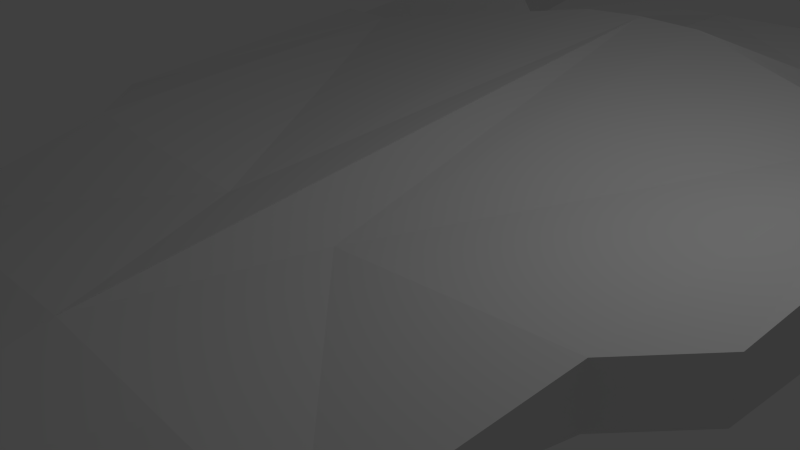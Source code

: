 # Source: mothership.blend  (saved by Blender 2.69.0; exported with 4.5.12 LTS)
import bpy
from mathutils import Matrix  # noqa: F401  (used for matrix-valued properties, if any)

bpy.ops.wm.read_factory_settings(use_empty=True)
scene = bpy.context.scene
scene.name = 'Scene'

# ---- collections
col_collection_1 = bpy.data.collections.new('Collection 1'); scene.collection.children.link(col_collection_1)

# ---- materials (node trees are filled in below, after node groups)
mat_material = bpy.data.materials.new('Material')
mat_material.alpha_threshold = 0.0
mat_material.use_transparent_shadow = False
mat_material.roughness = 0.5
mat_material.line_color = (0.0, 0.0, 0.0, 1.0)

# ---- material node trees

# ---- world
world_world = bpy.data.worlds.new('World'); scene.world = world_world
world_world.color = (0.05088, 0.05088, 0.05088)
world_world.use_sun_shadow = False
world_world.sun_shadow_jitter_overblur = 0.0
world_world.cycles.sampling_method = 'MANUAL'
world_world.cycles.sample_map_resolution = 256

# ---- cameras
cam_camera = bpy.data.cameras.new('Camera')
cam_camera.clip_end = 100.0
cam_camera.lens = 35.0
cam_camera.sensor_width = 32.0
cam_camera.sensor_height = 18.0
cam_camera.ortho_scale = 7.314
cam_camera.dof.focus_distance = 0.0
cam_camera.dof.aperture_fstop = 128.0

# ---- lights
light_lamp = bpy.data.lights.new('Lamp', 'POINT')
light_lamp.transmission_factor = 0.0
light_lamp.cutoff_distance = 30.0
light_lamp.energy = 100.0
light_lamp.shadow_buffer_clip_start = 1.001
light_lamp.shadow_soft_size = 0.1
light_lamp.shadow_maximum_resolution = 0.006
light_lamp.use_absolute_resolution = True
light_lamp.cycles.use_multiple_importance_sampling = False

# ---- meshes
me_cube = bpy.data.meshes.new('Cube')
me_cube.from_pydata([(0.9945, 6.709, -1.076), (0.9945, -0.8568, -1.076), (3.846, -4.066, 0.694), (2.545, 6.709, -0.4341), (3.846, -4.066, -0.4341), (5.282, 11.43, 0.485), (0.9945, 1.788, -1.076), (2.194, -1.421, -0.4341), (0.9945, 5.701, 2.064), (0.9945, -1.421, 1.012), (3.664, -12.12, -0.4615), (3.664, -12.12, -0.9039), (-0.008072, -14.14, -0.9039), (2.944, 8.272, 1.709), (1.725, 8.272, -0.9039), (3.263, 6.709, -0.1382), (3.846, -4.066, -0.1382), (2.885, -1.421, -0.1382), (3.664, -12.12, -0.7947), (3.263, 8.272, -0.1382), (1.059, 7.584, 1.073), (0.8243, 7.584, -0.3336), (0.2662, 7.584, 1.073), (0.2662, 7.584, -0.3336), (1.247, 7.584, -0.1878), (0.2662, 7.584, -0.1878), (2.671, 6.419, 1.516), (4.453, 4.249, 1.605), (4.234, -1.421, 0.4344), (3.263, 4.249, -0.1382), (7.144, 9.26, -0.5964), (1.34, -0.9647, -0.2152), (1.34, -0.9647, 0.3574), (1.34, 4.231, -0.2152), (1.26, 4.231, 0.3574), (6.236, 5.313, 1.231), (0.9112, -15.55, -0.657), (0.9112, -15.55, -0.7874), (0.9112, -15.55, -0.7552), (2.296, 6.254, -2.425), (4.234, -1.421, 1.218), (4.374, 7.483, 2.313), (4.967, 7.773, 0.6587), (4.533, 4.249, 0.4344), (5.087, -0.498, 1.253), (5.305, 4.209, 1.64), (5.087, -0.498, 0.4693), (5.385, 4.209, 0.4693), (1.92, -4.066, 0.7811), (1.81, -13.13, -0.4615), (3.755, -6.283, 0.1163), (1.865, -6.789, 0.1598), (3.846, -4.066, 0.2779), (3.664, -12.12, -0.6281), (3.277, -5.869, 0.3033), (3.755, -8.092, -0.4664), (3.709, -10.11, -0.1726), (3.755, -8.092, -0.669), (3.846, -4.066, -0.2861), (3.664, -12.12, -0.8493), (3.709, -10.11, -0.6305), (3.8, -6.079, -0.3023), (4.656, 3.579, 1.317), (4.696, 3.579, 0.7355), (5.08, 3.559, 1.334), (5.12, 3.559, 0.7528), (-0.004983, -15.67, -0.5429), (-0.005515, 6.709, -1.076), (-0.005515, 6.709, 1.688), (-0.005515, 6.709, -0.4341), (-0.005515, -0.8568, -1.076), (-0.005514, -4.066, 0.8682), (-0.005515, -4.066, -0.4341), (-0.005515, 5.701, 2.106), (-0.005353, -14.14, -0.4615), (-0.005515, 1.788, -1.076), (-0.005515, 8.272, 1.709), (-0.005515, 8.272, -0.9039), (-0.005515, 8.272, -0.1382), (-0.005278, -15.55, -0.7874), (-6.882, 6.254, -2.425), (-0.005801, -7.295, 0.2034), (5.874, 10.68, -1.169)], [(62, 40)], [(17, 28, 2), (6, 0, 3, 7), (73, 71, 9), (3, 69, 77, 14), (3, 0, 67, 69), (1, 4, 72, 70), (6, 75, 67, 0), (7, 4, 1, 6), (2, 9, 71, 48), (72, 4, 57, 11, 12), (51, 81, 74, 49), (2, 54, 50), (19, 14, 21, 24), (15, 3, 14, 19), (16, 58, 17), (3, 15, 29, 17, 7), (4, 58, 16, 61, 55, 60, 18, 59, 11, 57), (1, 70, 75, 6), (77, 78, 25, 23), (73, 9, 8), (24, 21, 23, 25), (20, 24, 25, 22), (78, 76, 22, 25), (14, 77, 23, 21), (76, 13, 20, 22), (13, 19, 24, 20), (33, 34, 32, 31), (28, 17, 31, 32), (17, 29, 33, 31), (10, 49, 36), (18, 38, 37, 11, 59), (36, 49, 74), (11, 37, 79, 12), (26, 76, 68), (16, 17, 2, 52), (47, 45, 44, 46), (50, 51, 49, 10, 56), (50, 54, 51), (48, 71, 81, 51), (63, 62, 64, 65), (47, 43, 63, 65), (45, 47, 65, 64), (79, 37, 66), (37, 38, 66), (41, 35, 30, 5), (74, 66, 36), (58, 4, 17), (17, 4, 7), (13, 76, 26), (35, 42, 82, 30), (13, 26, 15, 19), (5, 30, 82), (54, 2, 51), (48, 51, 2), (2, 50, 52), (16, 52, 50), (18, 60, 53), (53, 60, 10), (10, 60, 56), (50, 56, 60), (16, 50, 61), (60, 55, 50), (55, 61, 50), (73, 8, 68), (8, 26, 68), (15, 26, 41, 42), (43, 15, 42, 35), (42, 41, 5, 82), (40, 2, 28), (40, 9, 2), (29, 43, 34, 33), (27, 9, 40), (27, 8, 9), (43, 28, 32, 34), (10, 36, 38, 18, 53), (27, 45, 64, 62), (28, 43, 47, 46), (27, 40, 44, 45), (40, 28, 46, 44), (43, 27, 62, 63), (36, 66, 38), (26, 43, 35, 41), (29, 15, 43), (26, 8, 43), (27, 43, 8)])
_uv = me_cube.uv_layers.new(name='UVMap')
_uv.uv.foreach_set('vector', [0.7752, 0.1654, 0.7696, 0.2214, 0.6546, 0.2265, 0.8666, 0.1268, 0.9584, 0.1884, 0.9396, 0.2139, 0.7774, 0.133, 0.9497, 0.3301, 0.6373, 0.3944, 0.7323, 0.3469, 0.9396, 0.2139, 0.9815, 0.1905, 0.993, 0.2242, 0.9636, 0.2292, 0.9396, 0.2139, 0.9584, 0.1884, 0.9738, 0.1749, 0.9815, 0.1905, 0.804, 0.08473, 0.6412, 0.1804, 0.6616, 6.381e-05, 0.818, 0.04936, 0.8666, 0.1268, 0.8831, 0.1045, 0.9738, 0.1749, 0.9584, 0.1884, 0.7774, 0.133, 0.6412, 0.1804, 0.804, 0.08473, 0.8666, 0.1268, 0.6546, 0.2265, 0.7323, 0.3469, 0.6373, 0.3944, 0.6364, 0.3089, 0.6616, 6.381e-05, 0.6412, 0.1804, 0.4568, 0.1642, 0.2602, 0.1606, 0.1333, 6.279e-05, 0.4955, 0.2931, 0.4458, 0.3849, 0.07179, 0.2, 0.1844, 0.1608, 0.6546, 0.2265, 0.5571, 0.2355, 0.5405, 0.208, 0.9434, 0.2374, 0.9636, 0.2292, 0.9775, 0.2411, 0.9709, 0.2425, 0.9288, 0.2273, 0.9396, 0.2139, 0.9636, 0.2292, 0.9434, 0.2374, 0.6464, 0.1901, 0.6438, 0.1852, 0.7752, 0.1654, 0.9396, 0.2139, 0.9288, 0.2273, 0.8847, 0.2066, 0.7752, 0.1654, 0.7774, 0.133, 0.6412, 0.1804, 0.6438, 0.1852, 0.6464, 0.1901, 0.55, 0.1865, 0.4567, 0.1727, 0.3639, 0.1486, 0.2682, 0.1378, 0.2642, 0.1492, 0.2602, 0.1606, 0.4568, 0.1642, 0.804, 0.08473, 0.818, 0.04936, 0.8831, 0.1045, 0.8666, 0.1268, 0.993, 0.2242, 0.9999, 0.2447, 0.9848, 0.2435, 0.9845, 0.2422, 0.9497, 0.3301, 0.7323, 0.3469, 0.9373, 0.3086, 0.9709, 0.2425, 0.9775, 0.2411, 0.9845, 0.2422, 0.9846, 0.244, 0.9722, 0.2522, 0.9709, 0.2425, 0.9846, 0.244, 0.9824, 0.2543, 0.9999, 0.2447, 0.9842, 0.2773, 0.9824, 0.2543, 0.9848, 0.2435, 0.9636, 0.2292, 0.993, 0.2242, 0.9845, 0.2422, 0.9775, 0.2411, 0.9842, 0.2773, 0.9427, 0.2536, 0.9722, 0.2522, 0.9824, 0.2543, 0.9427, 0.2536, 0.9434, 0.2374, 0.9709, 0.2425, 0.9722, 0.2522, 0.8719, 0.2072, 0.8736, 0.1996, 0.791, 0.1787, 0.7897, 0.18, 0.7696, 0.2214, 0.7752, 0.1654, 0.7897, 0.18, 0.791, 0.1787, 0.7752, 0.1654, 0.8847, 0.2066, 0.8719, 0.2072, 0.7897, 0.18, 0.2725, 0.1288, 0.1844, 0.1608, 0.0658, 0.08495, 0.2682, 0.1378, 0.06802, 0.08234, 0.06982, 0.08269, 0.2602, 0.1606, 0.2642, 0.1492, 0.0658, 0.08495, 0.1844, 0.1608, 0.07179, 0.2, 0.2602, 0.1606, 0.06982, 0.08269, 0.0278, 0.04823, 0.1333, 6.279e-05, 0.9842, 0.2773, 0.0, 0.0, 0.0, 0.0, 0.6464, 0.1901, 0.7752, 0.1654, 0.6546, 0.2265, 0.6502, 0.208, 0.8723, 0.2397, 0.8709, 0.2496, 0.7858, 0.2436, 0.788, 0.2329, 0.5405, 0.208, 0.4955, 0.2931, 0.1844, 0.1608, 0.2725, 0.1288, 0.3618, 0.1656, 0.5405, 0.208, 0.5571, 0.2355, 0.4955, 0.2931, 0.6364, 0.3089, 0.6373, 0.3944, 0.4458, 0.3849, 0.4955, 0.2931, 0.8768, 0.2428, 0.8758, 0.2476, 0.8743, 0.2467, 0.8754, 0.2433, 0.8723, 0.2397, 0.8797, 0.2353, 0.8768, 0.2428, 0.8754, 0.2433, 0.8709, 0.2496, 0.8723, 0.2397, 0.8754, 0.2433, 0.8743, 0.2467, 0.0278, 0.04823, 0.06982, 0.08269, 6.279e-05, 0.08688, 0.06982, 0.08269, 0.06802, 0.08234, 6.279e-05, 0.08688, 0.0, 0.0, 0.0, 0.0, 0.0, 0.0, 0.0, 0.0, 0.07179, 0.2, 6.279e-05, 0.08688, 0.0658, 0.08495, 0.6438, 0.1852, 0.6412, 0.1804, 0.7752, 0.1654, 0.7752, 0.1654, 0.6412, 0.1804, 0.7774, 0.133, 0.0, 0.0, 0.9842, 0.2773, 0.0, 0.0, 0.0, 0.0, 0.9288, 0.2273, 0.9288, 0.2273, 0.0, 0.0, 0.0, 0.0, 0.0, 0.0, 0.9434, 0.2374, 0.9427, 0.2536, 0.0, 0.0, 0.9288, 0.2273, 0.0, 0.0, 0.5571, 0.2355, 0.6546, 0.2265, 0.4955, 0.2931, 0.6364, 0.3089, 0.4955, 0.2931, 0.6546, 0.2265, 0.6546, 0.2265, 0.5405, 0.208, 0.6502, 0.208, 0.6464, 0.1901, 0.6502, 0.208, 0.5405, 0.208, 0.2682, 0.1378, 0.3639, 0.1486, 0.2706, 0.1334, 0.2706, 0.1334, 0.3639, 0.1486, 0.2725, 0.1288, 0.2725, 0.1288, 0.3639, 0.1486, 0.3618, 0.1656, 0.5405, 0.208, 0.3618, 0.1656, 0.3639, 0.1486, 0.6464, 0.1901, 0.5405, 0.208, 0.55, 0.1865, 0.3639, 0.1486, 0.4567, 0.1727, 0.5405, 0.208, 0.4567, 0.1727, 0.55, 0.1865, 0.5405, 0.208, 0.9373, 0.3086, 0.0, 0.0, 0.0, 0.0, 0.0, 0.0, 0.0, 0.0, 0.0, 0.0, 0.9434, 0.2374, 0.0, 0.0, 0.0, 0.0, 0.9434, 0.2374, 0.0, 0.0, 0.9288, 0.2273, 0.9288, 0.2273, 0.0, 0.0, 0.9434, 0.2374, 0.0, 0.0, 0.0, 0.0, 0.9434, 0.2374, 0.7568, 0.2475, 0.6546, 0.2265, 0.7696, 0.2214, 0.7568, 0.2475, 0.7323, 0.3469, 0.6546, 0.2265, 0.8847, 0.2066, 0.883, 0.2374, 0.8736, 0.1996, 0.8719, 0.2072, 0.0, 0.0, 0.7568, 0.2475, 0.8757, 0.2551, 0.0, 0.0, 0.0, 0.0, 0.7323, 0.3469, 0.883, 0.2374, 0.7696, 0.2214, 0.791, 0.1787, 0.8736, 0.1996, 0.2725, 0.1288, 0.0658, 0.08495, 0.06795, 0.08125, 0.2682, 0.1378, 0.2706, 0.1334, 0.8757, 0.2551, 0.8709, 0.2496, 0.8743, 0.2467, 0.8758, 0.2476, 0.7675, 0.2225, 0.8797, 0.2353, 0.8723, 0.2397, 0.788, 0.2329, 0.8757, 0.2551, 0.7584, 0.2481, 0.7858, 0.2436, 0.8709, 0.2496, 0.7584, 0.2481, 0.7675, 0.2225, 0.788, 0.2329, 0.7858, 0.2436, 0.8797, 0.2353, 0.8786, 0.2518, 0.8758, 0.2476, 0.8768, 0.2428, 0.0658, 0.08495, 6.279e-05, 0.08688, 0.06795, 0.08125, 0.0, 0.0, 0.0, 0.0, 0.0, 0.0, 0.0, 0.0, 0.8847, 0.2066, 0.9288, 0.2273, 0.0, 0.0, 0.0, 0.0, 0.0, 0.0, 0.0, 0.0, 0.8797, 0.2353, 0.0, 0.0, 0.0, 0.0])
_ca = me_cube.color_attributes.new('Col', 'BYTE_COLOR', 'CORNER')
_ca.data.foreach_set('color', [1.0, 1.0, 1.0, 1.0, 1.0, 1.0, 1.0, 1.0, 1.0, 1.0, 1.0, 1.0, 1.0, 1.0, 1.0, 1.0, 1.0, 1.0, 1.0, 1.0, 1.0, 1.0, 1.0, 1.0, 1.0, 1.0, 1.0, 1.0, 1.0, 1.0, 1.0, 1.0, 1.0, 1.0, 1.0, 1.0, 1.0, 1.0, 1.0, 1.0, 1.0, 1.0, 1.0, 1.0, 1.0, 1.0, 1.0, 1.0, 1.0, 1.0, 1.0, 1.0, 1.0, 1.0, 1.0, 1.0, 1.0, 1.0, 1.0, 1.0, 1.0, 1.0, 1.0, 1.0, 1.0, 1.0, 1.0, 1.0, 1.0, 1.0, 1.0, 1.0, 1.0, 1.0, 1.0, 1.0, 1.0, 1.0, 1.0, 1.0, 1.0, 1.0, 1.0, 1.0, 1.0, 1.0, 1.0, 1.0, 1.0, 1.0, 1.0, 1.0, 1.0, 1.0, 1.0, 1.0, 1.0, 1.0, 1.0, 1.0, 1.0, 1.0, 1.0, 1.0, 1.0, 1.0, 1.0, 1.0, 1.0, 1.0, 1.0, 1.0, 1.0, 1.0, 1.0, 1.0, 1.0, 1.0, 1.0, 1.0, 1.0, 1.0, 1.0, 1.0, 1.0, 1.0, 1.0, 1.0, 1.0, 1.0, 1.0, 1.0, 1.0, 1.0, 1.0, 1.0, 1.0, 1.0, 1.0, 1.0, 1.0, 1.0, 1.0, 1.0, 1.0, 1.0, 1.0, 1.0, 1.0, 1.0, 1.0, 1.0, 1.0, 1.0, 1.0, 1.0, 1.0, 1.0, 1.0, 1.0, 1.0, 1.0, 1.0, 1.0, 1.0, 1.0, 1.0, 1.0, 1.0, 1.0, 1.0, 1.0, 1.0, 1.0, 1.0, 1.0, 1.0, 1.0, 1.0, 1.0, 1.0, 1.0, 1.0, 1.0, 1.0, 1.0, 1.0, 1.0, 1.0, 1.0, 1.0, 1.0, 1.0, 1.0, 1.0, 1.0, 1.0, 1.0, 1.0, 1.0, 1.0, 1.0, 1.0, 1.0, 1.0, 1.0, 1.0, 1.0, 1.0, 1.0, 1.0, 1.0, 1.0, 1.0, 1.0, 1.0, 1.0, 1.0, 1.0, 1.0, 1.0, 1.0, 1.0, 1.0, 1.0, 1.0, 1.0, 1.0, 1.0, 1.0, 1.0, 1.0, 1.0, 1.0, 1.0, 1.0, 1.0, 1.0, 1.0, 1.0, 1.0, 1.0, 1.0, 1.0, 1.0, 1.0, 1.0, 1.0, 1.0, 1.0, 1.0, 1.0, 1.0, 1.0, 1.0, 1.0, 1.0, 1.0, 1.0, 1.0, 1.0, 1.0, 1.0, 1.0, 1.0, 1.0, 1.0, 1.0, 1.0, 1.0, 1.0, 1.0, 1.0, 1.0, 1.0, 1.0, 1.0, 1.0, 1.0, 1.0, 1.0, 1.0, 1.0, 1.0, 1.0, 1.0, 1.0, 1.0, 1.0, 1.0, 1.0, 1.0, 1.0, 1.0, 1.0, 1.0, 1.0, 1.0, 1.0, 1.0, 1.0, 1.0, 1.0, 1.0, 1.0, 1.0, 1.0, 1.0, 1.0, 1.0, 1.0, 1.0, 1.0, 1.0, 1.0, 1.0, 1.0, 1.0, 1.0, 1.0, 1.0, 1.0, 1.0, 1.0, 1.0, 1.0, 1.0, 1.0, 1.0, 1.0, 1.0, 1.0, 1.0, 1.0, 1.0, 1.0, 1.0, 1.0, 1.0, 1.0, 1.0, 1.0, 1.0, 1.0, 1.0, 1.0, 1.0, 1.0, 1.0, 1.0, 1.0, 1.0, 1.0, 1.0, 1.0, 1.0, 1.0, 1.0, 1.0, 1.0, 1.0, 1.0, 1.0, 1.0, 1.0, 1.0, 1.0, 1.0, 1.0, 1.0, 1.0, 1.0, 1.0, 1.0, 1.0, 1.0, 1.0, 1.0, 1.0, 1.0, 1.0, 1.0, 1.0, 1.0, 1.0, 1.0, 1.0, 1.0, 1.0, 1.0, 1.0, 1.0, 1.0, 1.0, 1.0, 1.0, 1.0, 1.0, 1.0, 1.0, 1.0, 1.0, 1.0, 1.0, 1.0, 1.0, 1.0, 1.0, 1.0, 1.0, 1.0, 1.0, 1.0, 1.0, 1.0, 1.0, 1.0, 1.0, 1.0, 1.0, 1.0, 1.0, 1.0, 1.0, 1.0, 1.0, 1.0, 1.0, 1.0, 1.0, 1.0, 1.0, 1.0, 1.0, 1.0, 1.0, 1.0, 1.0, 1.0, 1.0, 1.0, 1.0, 1.0, 1.0, 1.0, 1.0, 1.0, 1.0, 1.0, 1.0, 1.0, 1.0, 1.0, 1.0, 1.0, 1.0, 1.0, 1.0, 1.0, 1.0, 1.0, 1.0, 1.0, 1.0, 1.0, 1.0, 1.0, 1.0, 1.0, 1.0, 1.0, 1.0, 1.0, 1.0, 1.0, 1.0, 1.0, 1.0, 1.0, 1.0, 1.0, 1.0, 1.0, 1.0, 1.0, 1.0, 1.0, 1.0, 1.0, 1.0, 1.0, 1.0, 1.0, 1.0, 1.0, 1.0, 1.0, 1.0, 1.0, 1.0, 1.0, 1.0, 1.0, 1.0, 1.0, 1.0, 1.0, 1.0, 1.0, 1.0, 1.0, 1.0, 1.0, 1.0, 1.0, 1.0, 1.0, 1.0, 1.0, 1.0, 1.0, 1.0, 1.0, 1.0, 1.0, 1.0, 1.0, 1.0, 1.0, 1.0, 1.0, 1.0, 1.0, 1.0, 1.0, 1.0, 1.0, 1.0, 1.0, 1.0, 1.0, 1.0, 1.0, 1.0, 1.0, 1.0, 1.0, 1.0, 1.0, 1.0, 1.0, 1.0, 1.0, 1.0, 1.0, 1.0, 1.0, 1.0, 1.0, 1.0, 1.0, 1.0, 1.0, 1.0, 1.0, 1.0, 1.0, 1.0, 1.0, 1.0, 1.0, 1.0, 1.0, 1.0, 1.0, 1.0, 1.0, 1.0, 1.0, 1.0, 1.0, 1.0, 1.0, 1.0, 1.0, 1.0, 1.0, 1.0, 1.0, 1.0, 1.0, 1.0, 1.0, 1.0, 1.0, 1.0, 1.0, 1.0, 1.0, 1.0, 1.0, 1.0, 1.0, 1.0, 1.0, 1.0, 1.0, 1.0, 1.0, 1.0, 1.0, 1.0, 1.0, 1.0, 1.0, 1.0, 1.0, 1.0, 1.0, 1.0, 1.0, 1.0, 1.0, 1.0, 1.0, 1.0, 1.0, 1.0, 1.0, 1.0, 1.0, 1.0, 1.0, 1.0, 1.0, 1.0, 1.0, 1.0, 1.0, 1.0, 1.0, 1.0, 1.0, 1.0, 1.0, 1.0, 1.0, 1.0, 1.0, 1.0, 1.0, 1.0, 1.0, 1.0, 1.0, 1.0, 1.0, 1.0, 1.0, 1.0, 1.0, 1.0, 1.0, 1.0, 1.0, 1.0, 1.0, 1.0, 1.0, 1.0, 1.0, 1.0, 1.0, 1.0, 1.0, 1.0, 1.0, 1.0, 1.0, 1.0, 1.0, 1.0, 1.0, 1.0, 1.0, 1.0, 1.0, 1.0, 1.0, 1.0, 1.0, 1.0, 1.0, 1.0, 1.0, 1.0, 1.0, 1.0, 1.0, 1.0, 1.0, 1.0, 1.0, 1.0, 1.0, 1.0, 1.0, 1.0, 1.0, 1.0, 1.0, 1.0, 1.0, 1.0, 1.0, 1.0, 1.0, 1.0, 1.0, 1.0, 1.0, 1.0, 1.0, 1.0, 1.0, 1.0, 1.0, 1.0, 1.0, 1.0, 1.0, 1.0, 1.0, 1.0, 1.0, 1.0, 1.0, 1.0, 1.0, 1.0, 1.0, 1.0, 1.0, 1.0, 1.0, 1.0, 1.0, 1.0, 1.0, 1.0, 1.0, 1.0, 1.0, 1.0, 1.0, 1.0, 1.0, 1.0, 1.0, 1.0, 1.0, 1.0, 1.0, 1.0, 1.0, 1.0, 1.0, 1.0, 1.0, 1.0, 1.0, 1.0, 1.0, 1.0, 1.0, 1.0, 1.0, 1.0, 1.0, 1.0, 1.0, 1.0, 1.0, 1.0, 1.0, 1.0, 1.0, 1.0, 1.0, 1.0, 1.0, 1.0, 1.0, 1.0, 1.0, 1.0, 1.0, 1.0, 1.0, 1.0, 1.0, 1.0, 1.0, 1.0, 1.0, 1.0, 1.0, 1.0, 1.0, 1.0, 1.0, 1.0, 1.0, 1.0, 1.0, 1.0, 1.0, 1.0, 1.0, 1.0, 1.0, 1.0, 1.0, 1.0, 1.0, 1.0, 1.0, 1.0, 1.0, 1.0, 1.0, 1.0, 1.0, 1.0, 1.0, 1.0, 1.0, 1.0, 1.0, 1.0, 1.0, 1.0, 1.0, 1.0, 1.0, 1.0, 1.0, 1.0, 1.0, 1.0, 1.0, 1.0, 1.0, 1.0, 1.0, 1.0, 1.0, 1.0, 1.0, 1.0, 1.0, 1.0, 1.0, 1.0, 1.0, 1.0, 1.0, 1.0, 1.0, 1.0, 1.0, 1.0, 1.0, 1.0, 1.0, 1.0, 1.0, 1.0, 1.0, 1.0, 1.0, 1.0, 1.0, 1.0, 1.0, 1.0, 1.0, 1.0, 1.0, 1.0, 1.0, 1.0, 1.0, 1.0, 1.0, 1.0, 1.0, 1.0, 1.0, 1.0, 1.0, 1.0, 1.0, 1.0, 1.0, 1.0, 1.0, 1.0, 1.0, 1.0, 1.0, 1.0, 1.0, 1.0, 1.0, 1.0, 1.0, 1.0, 1.0, 1.0, 1.0, 1.0, 1.0, 1.0, 1.0, 1.0, 1.0, 1.0, 1.0, 1.0, 1.0, 1.0, 1.0, 1.0, 1.0, 1.0, 1.0, 1.0, 1.0, 1.0, 1.0, 1.0, 1.0, 1.0, 1.0, 1.0, 1.0, 1.0, 1.0, 1.0, 1.0, 1.0, 1.0, 1.0, 1.0, 1.0, 1.0, 1.0, 1.0, 1.0, 1.0, 1.0, 1.0, 1.0, 1.0, 1.0, 1.0, 1.0, 1.0, 1.0, 1.0, 1.0, 1.0, 1.0, 1.0, 1.0, 1.0, 1.0, 1.0, 1.0, 1.0, 1.0, 1.0, 1.0, 1.0, 1.0, 1.0, 1.0, 1.0, 1.0, 1.0, 1.0, 1.0, 1.0, 1.0, 1.0, 1.0, 1.0, 1.0, 1.0, 1.0, 1.0, 1.0, 1.0, 1.0, 1.0, 1.0, 1.0, 1.0, 1.0, 1.0, 1.0, 1.0, 1.0, 1.0, 1.0, 1.0, 1.0, 1.0, 1.0, 1.0, 1.0, 1.0, 1.0, 1.0, 1.0, 1.0, 1.0, 1.0, 1.0, 1.0, 1.0, 1.0, 1.0, 1.0, 1.0, 1.0, 1.0, 1.0, 1.0, 1.0, 1.0, 1.0, 1.0, 1.0, 1.0, 1.0, 1.0, 1.0, 1.0, 1.0, 1.0, 1.0, 1.0, 1.0, 1.0, 1.0, 1.0, 1.0, 1.0, 1.0, 1.0, 1.0, 1.0, 1.0, 1.0, 1.0, 1.0, 1.0, 1.0, 1.0, 1.0, 1.0, 1.0, 1.0, 1.0, 1.0, 1.0, 1.0, 1.0, 1.0, 1.0, 1.0, 1.0, 1.0, 1.0, 1.0, 1.0, 1.0, 1.0, 1.0, 1.0, 1.0, 1.0, 1.0, 1.0, 1.0, 1.0, 1.0, 1.0, 1.0, 1.0, 1.0, 1.0, 1.0, 1.0, 1.0, 1.0, 1.0, 1.0, 1.0, 1.0, 1.0, 1.0, 1.0, 1.0, 1.0, 1.0, 1.0, 1.0, 1.0, 1.0, 1.0, 1.0, 1.0, 1.0, 1.0, 1.0, 1.0, 1.0, 1.0, 1.0, 1.0, 1.0, 1.0, 1.0, 1.0, 1.0, 1.0, 1.0, 1.0, 1.0, 1.0, 1.0, 1.0, 1.0, 1.0, 1.0, 1.0, 1.0, 1.0, 1.0, 1.0, 1.0, 1.0, 1.0, 1.0, 1.0, 1.0, 1.0, 1.0, 1.0, 1.0, 1.0, 1.0, 1.0, 1.0, 1.0, 1.0, 1.0, 1.0, 1.0, 1.0, 1.0, 1.0, 1.0, 1.0, 1.0, 1.0, 1.0, 1.0, 1.0, 1.0, 1.0, 1.0, 1.0, 1.0, 1.0, 1.0, 1.0, 1.0, 1.0, 1.0, 1.0, 1.0, 1.0, 1.0, 1.0, 1.0, 1.0, 1.0, 1.0, 1.0, 1.0, 1.0, 1.0, 1.0, 1.0, 1.0, 1.0, 1.0, 1.0, 1.0, 1.0, 1.0, 1.0, 1.0, 1.0, 1.0, 1.0, 1.0, 1.0, 1.0, 1.0, 1.0, 1.0, 1.0, 1.0, 1.0, 1.0, 1.0, 1.0, 1.0, 1.0, 1.0, 1.0, 1.0, 1.0, 1.0, 1.0, 1.0, 1.0, 1.0, 1.0, 1.0, 1.0, 1.0, 1.0, 1.0, 1.0, 1.0, 1.0, 1.0, 1.0, 1.0, 1.0])
me_cube.materials.append(mat_material)
me_cube.use_remesh_preserve_volume = False
me_cube.use_remesh_preserve_attributes = False
me_cube.use_mirror_vertex_groups = False
me_cube.update()

# ---- objects
ob_cube = bpy.data.objects.new('Cube', me_cube)
ob_lamp = bpy.data.objects.new('Lamp', light_lamp)
ob_camera = bpy.data.objects.new('Camera', cam_camera)

# ---- transforms, parenting, visibility, modifiers, constraints
ob_cube.location = (0.0, 0.0, 0.0)
ob_cube.lock_rotations_4d = False
ob_cube.empty_display_type = 'ARROWS'
ob_cube.lineart.crease_threshold = 0.0
_m = ob_cube.modifiers.new('Mirror', 'MIRROR')
ob_lamp.location = (4.076, 1.005, 5.904)
ob_lamp.rotation_euler = (0.6503, 0.05522, 1.866)
ob_lamp.lock_rotations_4d = False
ob_lamp.empty_display_type = 'ARROWS'
ob_lamp.color = (0.0, 0.0, 0.0, 0.0)
ob_lamp.lineart.crease_threshold = 0.0
ob_camera.location = (7.481, -6.508, 5.344)
ob_camera.rotation_euler = (1.109, 0.01082, 0.8149)
ob_camera.lock_rotations_4d = False
ob_camera.empty_display_type = 'ARROWS'
ob_camera.color = (0.0, 0.0, 0.0, 0.0)
ob_camera.display_type = 'WIRE'
ob_camera.lineart.crease_threshold = 0.0

# ---- collection membership
col_collection_1.objects.link(ob_cube)
col_collection_1.objects.link(ob_lamp)
col_collection_1.objects.link(ob_camera)

# ---- scene / render settings (as saved in the file)
scene.camera = ob_camera
scene.frame_start = 1; scene.frame_end = 250; scene.frame_set(1)
scene.render.engine = 'BLENDER_EEVEE_NEXT'
scene.render.image_settings.compression = 90
scene.render.resolution_percentage = 50
scene.render.dither_intensity = 0.0
scene.cycles.use_denoising = False
scene.cycles.samples = 10
scene.cycles.sampling_pattern = 'TABULATED_SOBOL'
scene.cycles.light_sampling_threshold = 0.0
scene.cycles.use_adaptive_sampling = False
scene.cycles.use_light_tree = False
scene.cycles.blur_glossy = 0.0
scene.cycles.volume_bounces = 1
scene.cycles.pixel_filter_type = 'GAUSSIAN'
scene.cycles.sample_clamp_indirect = 0.0
scene.view_settings.view_transform = 'Standard'
bpy.context.view_layer.update()
